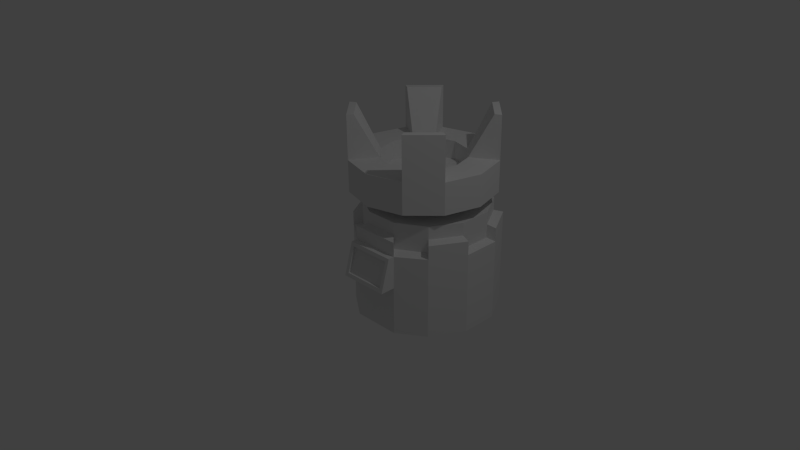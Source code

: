 # Source: Terminal.blend  (saved by Blender 2.72.0; exported with 4.5.12 LTS)
import bpy
from mathutils import Matrix  # noqa: F401  (used for matrix-valued properties, if any)

bpy.ops.wm.read_factory_settings(use_empty=True)
scene = bpy.context.scene
scene.name = 'Scene'

# ---- collections
col_collection_1 = bpy.data.collections.new('Collection 1'); scene.collection.children.link(col_collection_1)

# ---- world
world_world = bpy.data.worlds.new('World'); scene.world = world_world
world_world.color = (0.05088, 0.05088, 0.05088)
world_world.use_sun_shadow = False
world_world.sun_shadow_jitter_overblur = 0.0
world_world.cycles.sampling_method = 'MANUAL'
world_world.cycles.sample_map_resolution = 256

# ---- cameras
cam_camera = bpy.data.cameras.new('Camera')
cam_camera.clip_end = 100.0
cam_camera.lens = 35.0
cam_camera.sensor_width = 32.0
cam_camera.sensor_height = 18.0
cam_camera.ortho_scale = 7.314
cam_camera.dof.focus_distance = 0.0
cam_camera.dof.aperture_fstop = 128.0

# ---- lights
light_lamp = bpy.data.lights.new('Lamp', 'POINT')
light_lamp.transmission_factor = 0.0
light_lamp.cutoff_distance = 30.0
light_lamp.energy = 100.0
light_lamp.shadow_buffer_clip_start = 1.001
light_lamp.shadow_soft_size = 0.1
light_lamp.shadow_maximum_resolution = 0.006
light_lamp.use_absolute_resolution = True
light_lamp.cycles.use_multiple_importance_sampling = False

# ---- meshes
me_cylinder_002 = bpy.data.meshes.new('Cylinder.002')
me_cylinder_002.from_pydata([(0.0, 1.0, 1.0), (0.5, 0.866, 1.0), (0.866, 0.5, 1.0), (1.0, -4.371e-08, 1.0), (0.866, -0.5, 1.0), (0.5, -0.866, 1.0), (1.51e-07, -1.0, 1.0), (-0.5, -0.866, 1.0), (-0.866, -0.5, 1.0), (-1.0, -4.649e-07, 1.0), (-0.866, 0.5, 1.0), (-0.5, 0.866, 1.0), (-4.117e-09, 0.5856, 1.0), (0.2928, 0.5071, 1.0), (0.5071, 0.2928, 1.0), (0.5856, -8.323e-08, 1.0), (0.5071, -0.2928, 1.0), (0.2928, -0.5071, 1.0), (8.43e-08, -0.5856, 1.0), (-0.2928, -0.5071, 1.0), (-0.5071, -0.2928, 1.0), (-0.5856, -3.299e-07, 1.0), (-0.5071, 0.2928, 1.0), (-0.2928, 0.5071, 1.0), (-4.117e-09, 0.5856, 0.7386), (0.2928, 0.5071, 0.7386), (0.5071, 0.2928, 0.7386), (0.5856, -8.323e-08, 0.7386), (0.5071, -0.2928, 0.7386), (0.2928, -0.5071, 0.7386), (8.43e-08, -0.5856, 0.7386), (-0.2928, -0.5071, 0.7386), (-0.5071, -0.2928, 0.7386), (-0.5856, -3.299e-07, 0.7386), (-0.5071, 0.2928, 0.7386), (-0.2928, 0.5071, 0.7386), (0.5, 0.866, 1.605), (0.866, 0.5, 1.605), (0.866, -0.5, 1.605), (0.5, -0.866, 1.605), (-0.5, -0.866, 1.605), (-0.866, -0.5, 1.605), (-0.866, 0.5, 1.605), (-0.5, 0.866, 1.605), (0.4525, 0.7837, 1.605), (0.7837, 0.4525, 1.605), (0.7837, -0.4525, 1.605), (0.4525, -0.7837, 1.605), (-0.4525, -0.7837, 1.605), (-0.7837, -0.4525, 1.605), (-0.7837, 0.4525, 1.605), (-0.4525, 0.7837, 1.605), (0.0, 1.0, 0.5591), (0.5, 0.866, 0.5591), (0.866, 0.5, 0.5591), (1.0, -4.371e-08, 0.5591), (0.866, -0.5, 0.5591), (0.5, -0.866, 0.5591), (1.51e-07, -1.0, 0.5591), (-0.5, -0.866, 0.5591), (-0.866, -0.5, 0.5591), (-1.0, -4.649e-07, 0.5591), (-0.866, 0.5, 0.5591), (-0.5, 0.866, 0.5591), (-3.788e-09, 0.8729, 0.5323), (0.4365, 0.756, 0.5323), (0.756, 0.4365, 0.5323), (0.8729, -5.583e-08, 0.5323), (0.756, -0.4365, 0.5323), (0.4365, -0.756, 0.5323), (1.28e-07, -0.8729, 0.5323), (-0.4365, -0.756, 0.5323), (-0.756, -0.4365, 0.5323), (-0.8729, -4.235e-07, 0.5323), (-0.756, 0.4365, 0.5323), (-0.4365, 0.756, 0.5323)], [], [(52, 0, 1, 53), (53, 1, 2, 54), (54, 2, 3, 55), (55, 3, 4, 56), (56, 4, 5, 57), (57, 5, 6, 58), (58, 6, 7, 59), (59, 7, 8, 60), (60, 8, 9, 61), (61, 9, 10, 62), (0, 11, 23, 12), (63, 11, 0, 52), (62, 10, 11, 63), (12, 23, 35, 24), (4, 16, 46, 38), (10, 9, 21, 22), (9, 8, 20, 21), (8, 7, 40, 41), (7, 6, 18, 19), (6, 5, 17, 18), (14, 2, 37, 45), (4, 3, 15, 16), (3, 2, 14, 15), (5, 4, 38, 39), (1, 0, 12, 13), (23, 22, 34, 35), (22, 21, 33, 34), (21, 20, 32, 33), (20, 19, 31, 32), (19, 18, 30, 31), (18, 17, 29, 30), (17, 16, 28, 29), (16, 15, 27, 28), (15, 14, 26, 27), (14, 13, 25, 26), (13, 12, 24, 25), (43, 42, 50, 51), (41, 40, 48, 49), (39, 38, 46, 47), (37, 36, 44, 45), (11, 10, 42, 43), (19, 20, 49, 48), (20, 8, 41, 49), (10, 22, 50, 42), (13, 14, 45, 44), (1, 13, 44, 36), (22, 23, 51, 50), (17, 5, 39, 47), (7, 19, 48, 40), (16, 17, 47, 46), (2, 1, 36, 37), (23, 11, 43, 51), (56, 57, 69, 68), (57, 58, 70, 69), (58, 59, 71, 70), (59, 60, 72, 71), (60, 61, 73, 72), (55, 56, 68, 67), (54, 55, 67, 66), (53, 54, 66, 65), (62, 63, 75, 74), (52, 53, 65, 64), (63, 52, 64, 75), (61, 62, 74, 73), (64, 65, 66, 67, 68, 69, 70, 71, 72, 73, 74, 75), (25, 24, 35, 34, 33, 32, 31, 30, 29, 28, 27, 26)])
me_cylinder_002.use_remesh_preserve_volume = False
me_cylinder_002.use_remesh_preserve_attributes = False
me_cylinder_002.use_mirror_vertex_groups = False
me_cylinder_002.update()
me_cylinder_001 = bpy.data.meshes.new('Cylinder.001')
me_cylinder_001.from_pydata([(0.7104, 0.7318, -1.034), (0.9719, 0.2852, -1.045), (0.9753, -0.2324, -1.045), (0.7197, -0.6824, -1.032), (0.3538, -0.9441, -1.01), (-0.3235, -0.9475, -0.9855), (-0.6929, -0.6916, -0.9646), (-0.9543, -0.245, -0.9529), (-0.9577, 0.2726, -0.9536), (-0.7022, 0.7225, -0.9665), (-0.2561, 0.9843, -0.9881), (0.2609, 0.9877, -1.013), (0.7643, 0.7337, 0.1019), (1.026, 0.2871, 0.09026), (1.029, -0.2306, 0.09096), (0.7737, -0.6805, 0.1038), (0.4236, -0.9423, 0.1255), (-0.2782, -0.9456, 0.15), (-0.6389, -0.6897, 0.1709), (-0.9004, -0.2432, 0.1826), (-0.9038, 0.2745, 0.1819), (-0.6483, 0.7244, 0.169), (-0.2022, 0.9862, 0.1474), (0.3148, 0.9896, 0.1228), (0.6764, 0.6433, 0.1331), (0.6939, 0.6439, 0.5013), (0.9222, 0.254, 0.4912), (0.9047, 0.2534, 0.1229), (0.9251, -0.1978, 0.4918), (0.9077, -0.1984, 0.1235), (0.7021, -0.5906, 0.503), (0.6846, -0.5912, 0.1348), (0.3127, -0.8191, 0.5219), (0.2952, -0.8197, 0.1537), (-0.1387, -0.822, 0.5433), (-0.1561, -0.8226, 0.1751), (-0.531, -0.5986, 0.5616), (-0.5485, -0.5992, 0.1933), (-0.7593, -0.2088, 0.5718), (-0.7767, -0.2094, 0.2035), (-0.7622, 0.243, 0.5712), (-0.7797, 0.2424, 0.2029), (-0.5392, 0.6358, 0.5599), (-0.5566, 0.6352, 0.1917), (-0.1498, 0.8643, 0.541), (-0.1673, 0.8637, 0.1728), (0.3016, 0.8672, 0.5196), (0.2841, 0.8666, 0.1514), (1.004, 0.2863, -0.3666), (1.008, -0.2313, -0.3659), (0.752, -0.6813, -0.353), (0.3942, -0.943, -0.3314), (-0.3077, -0.9464, -0.3068), (-0.6606, -0.6905, -0.2859), (-0.9221, -0.2439, -0.2742), (-0.9255, 0.2737, -0.2749), (-0.67, 0.7237, -0.2878), (-0.2239, 0.9854, -0.3094), (0.2932, 0.9888, -0.334), (0.7426, 0.7329, -0.3549), (0.4255, -1.031, 0.1257), (-0.2763, -1.034, 0.1503), (0.3961, -1.156, -0.3311), (-0.3058, -1.159, -0.3065), (0.3723, -1.045, 0.07793), (-0.2279, -1.047, 0.09705), (0.3471, -1.142, -0.2778), (-0.2531, -1.145, -0.2587), (0.3723, -1.008, 0.07793), (-0.2279, -1.01, 0.09705), (0.3471, -1.105, -0.2778), (-0.2531, -1.108, -0.2587), (0.7734, 0.734, 0.2927), (1.035, 0.2874, 0.281), (1.038, -0.2302, 0.2817), (0.7827, -0.6802, 0.2946), (-0.6299, -0.6894, 0.3617), (-0.8914, -0.2428, 0.3734), (-0.8948, 0.2748, 0.3727), (-0.6392, 0.7248, 0.3598), (0.6855, 0.6436, 0.3239), (0.9137, 0.2537, 0.3137), (0.9167, -0.1981, 0.3143), (0.6936, -0.5909, 0.3256), (-0.5394, -0.5989, 0.3841), (-0.7677, -0.2091, 0.3943), (-0.7707, 0.2427, 0.3937), (-0.5476, 0.6355, 0.3825), (0.4306, -0.9419, 0.323), (-0.2712, -0.9453, 0.3475), (-0.1952, 0.9865, 0.3449), (0.3219, 0.9899, 0.3204), (0.3022, -0.8193, 0.3512), (-0.1491, -0.8223, 0.3726), (-0.1602, 0.864, 0.3703), (0.2911, 0.867, 0.3489)], [], [(0, 1, 2, 3, 4, 5, 6, 7, 8, 9, 10, 11), (59, 12, 13, 48), (22, 21, 43, 45), (48, 13, 14, 49), (49, 14, 15, 50), (12, 23, 47, 24), (50, 15, 16, 51), (52, 51, 62, 63), (21, 20, 78, 79), (52, 17, 18, 53), (45, 47, 95, 94), (53, 18, 19, 54), (54, 19, 20, 55), (14, 13, 27, 29), (55, 20, 21, 56), (56, 21, 22, 57), (14, 29, 82, 74), (58, 23, 12, 59), (16, 15, 31, 33), (57, 22, 23, 58), (24, 25, 26, 27), (27, 26, 28, 29), (29, 28, 30, 31), (31, 30, 32, 33), (33, 32, 34, 35), (35, 34, 36, 37), (37, 36, 38, 39), (39, 38, 40, 41), (41, 40, 42, 43), (43, 42, 44, 45), (47, 46, 25, 24), (45, 44, 46, 47), (37, 39, 85, 84), (20, 19, 39, 41), (20, 41, 86, 78), (18, 17, 35, 37), (35, 17, 89, 93), (25, 46, 44, 42, 40, 38, 36, 34, 32, 30, 28, 26), (0, 59, 48, 1), (1, 48, 49, 2), (2, 49, 50, 3), (3, 50, 51, 4), (4, 51, 52, 5), (5, 52, 53, 6), (6, 53, 54, 7), (7, 54, 55, 8), (8, 55, 56, 9), (9, 56, 57, 10), (11, 58, 59, 0), (10, 57, 58, 11), (63, 62, 66, 67), (17, 52, 63, 61), (51, 16, 60, 62), (16, 17, 61, 60), (67, 66, 70, 71), (61, 63, 67, 65), (62, 60, 64, 66), (60, 61, 65, 64), (70, 68, 69, 71), (65, 67, 71, 69), (66, 64, 68, 70), (64, 65, 69, 68), (73, 72, 80, 81), (75, 74, 82, 83), (79, 78, 86, 87), (77, 76, 84, 85), (19, 18, 76, 77), (29, 31, 83, 82), (39, 19, 77, 85), (12, 24, 80, 72), (43, 21, 79, 87), (15, 14, 74, 75), (24, 27, 81, 80), (13, 12, 72, 73), (31, 15, 75, 83), (27, 13, 73, 81), (41, 43, 87, 86), (18, 37, 84, 76), (91, 90, 94, 95), (89, 88, 92, 93), (33, 35, 93, 92), (23, 22, 90, 91), (17, 16, 88, 89), (16, 33, 92, 88), (47, 23, 91, 95), (22, 45, 94, 90)])
me_cylinder_001.use_remesh_preserve_volume = False
me_cylinder_001.use_remesh_preserve_attributes = False
me_cylinder_001.use_mirror_vertex_groups = False
me_cylinder_001.update()

# ---- objects
ob_cylinder_001 = bpy.data.objects.new('Cylinder.001', me_cylinder_002)
ob_cylinder = bpy.data.objects.new('Cylinder', me_cylinder_001)
ob_lamp = bpy.data.objects.new('Lamp', light_lamp)
ob_camera = bpy.data.objects.new('Camera', cam_camera)

# ---- transforms, parenting, visibility, modifiers, constraints
ob_cylinder_001.location = (-0.02421, 0.9312, 0.1302)
ob_cylinder_001.lineart.crease_threshold = 0.0
ob_cylinder.location = (-0.02421, 0.9312, -0.03049)
ob_cylinder.rotation_euler = (0.0, -0.04484, 0.0)
ob_cylinder.lineart.crease_threshold = 0.0
ob_lamp.location = (4.076, 1.005, 5.904)
ob_lamp.rotation_euler = (0.6503, 0.05522, 1.866)
ob_lamp.lock_rotations_4d = False
ob_lamp.empty_display_type = 'ARROWS'
ob_lamp.color = (0.0, 0.0, 0.0, 0.0)
ob_lamp.lineart.crease_threshold = 0.0
ob_camera.location = (7.481, -6.508, 5.344)
ob_camera.rotation_euler = (1.109, 0.01082, 0.8149)
ob_camera.lock_rotations_4d = False
ob_camera.empty_display_type = 'ARROWS'
ob_camera.color = (0.0, 0.0, 0.0, 0.0)
ob_camera.display_type = 'WIRE'
ob_camera.lineart.crease_threshold = 0.0

# ---- collection membership
col_collection_1.objects.link(ob_cylinder_001)
col_collection_1.objects.link(ob_cylinder)
col_collection_1.objects.link(ob_lamp)
col_collection_1.objects.link(ob_camera)

# ---- scene / render settings (as saved in the file)
scene.camera = ob_camera
scene.frame_start = 1; scene.frame_end = 250; scene.frame_set(1)
scene.render.engine = 'BLENDER_EEVEE_NEXT'
scene.render.resolution_percentage = 50
scene.render.dither_intensity = 0.0
scene.cycles.use_denoising = False
scene.cycles.samples = 10
scene.cycles.sampling_pattern = 'TABULATED_SOBOL'
scene.cycles.light_sampling_threshold = 0.0
scene.cycles.use_adaptive_sampling = False
scene.cycles.use_light_tree = False
scene.cycles.blur_glossy = 0.0
scene.cycles.pixel_filter_type = 'GAUSSIAN'
scene.cycles.sample_clamp_indirect = 0.0
scene.view_settings.view_transform = 'Standard'
bpy.context.view_layer.update()
